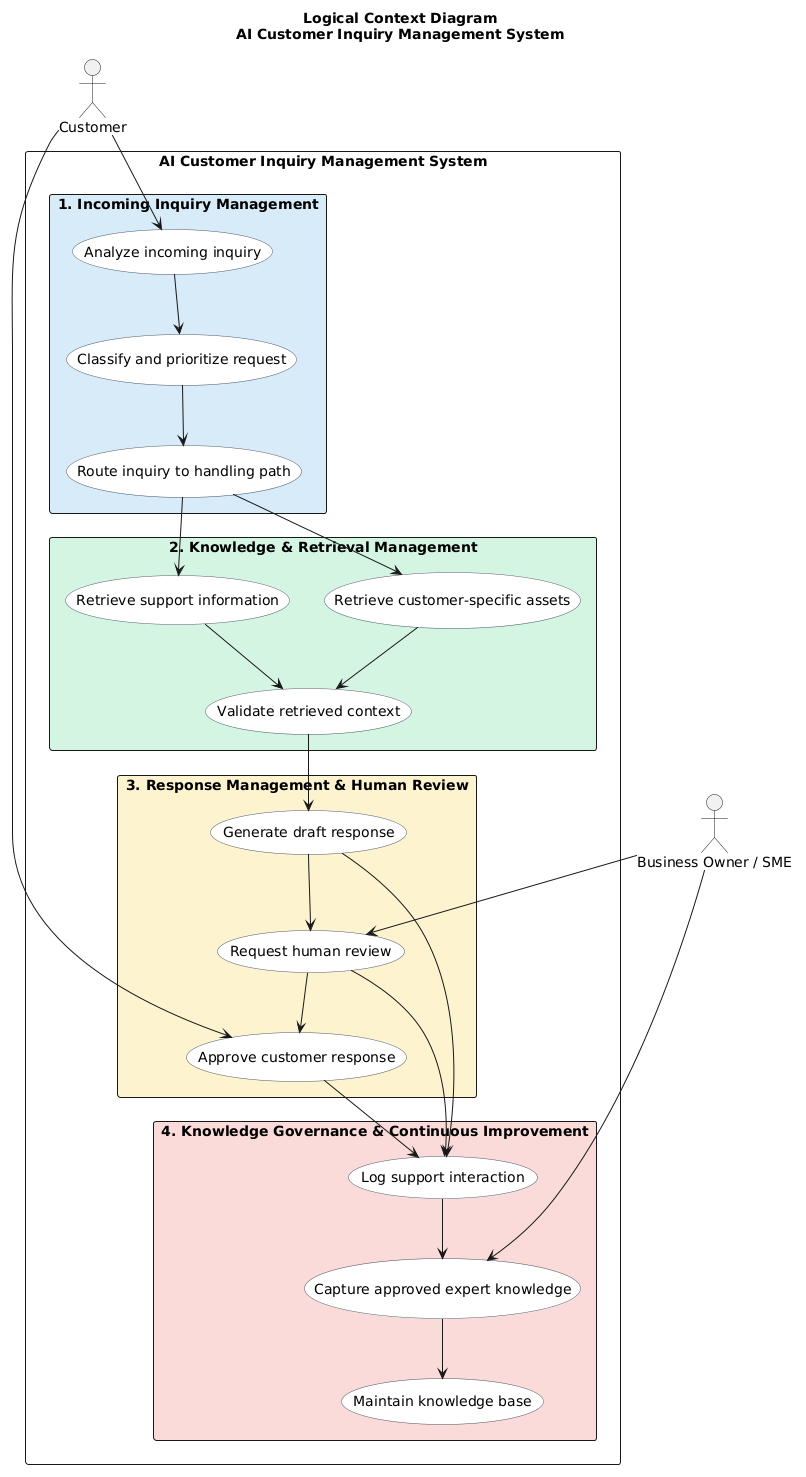

The diagram above was rendered by PlantUML. Its source (embedded in the PNG):
@startuml
title Logical Context Diagram\nAI Customer Inquiry Management System

skinparam packageStyle rectangle
skinparam usecase {
  BackgroundColor White
  BorderColor #4A5568
}

actor Customer
actor "Business Owner / SME" as Owner

rectangle "AI Customer Inquiry Management System" {

  package "1. Incoming Inquiry Management" #D6EAF8 {
    usecase "Analyze incoming inquiry" as UC1
    usecase "Classify and prioritize request" as UC2
    usecase "Route inquiry to handling path" as UC3
  }

  package "2. Knowledge & Retrieval Management" #D5F5E3 {
    usecase "Retrieve support information" as UC4
    usecase "Retrieve customer-specific assets" as UC5
    usecase "Validate retrieved context" as UC6
  }

  package "3. Response Management & Human Review" #FCF3CF {
    usecase "Generate draft response" as UC7
    usecase "Request human review" as UC8
    usecase "Approve customer response" as UC9
  }

  package "4. Knowledge Governance & Continuous Improvement" #FADBD8 {
    usecase "Log support interaction" as UC10
    usecase "Capture approved expert knowledge" as UC11
    usecase "Maintain knowledge base" as UC12
  }
}

Customer --> UC1
Customer --> UC9

UC1 --> UC2
UC2 --> UC3

UC3 --> UC4
UC3 --> UC5

UC4 --> UC6
UC5 --> UC6

UC6 --> UC7
UC7 --> UC8
Owner --> UC8
UC8 --> UC9

UC7 --> UC10
UC8 --> UC10
UC9 --> UC10

Owner --> UC11
UC10 --> UC11
UC11 --> UC12
@enduml